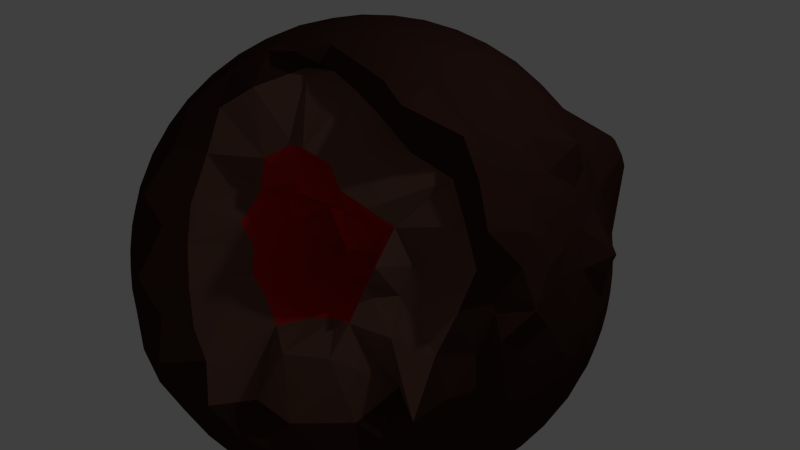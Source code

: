 # Source: scene2_planet.blend  (saved by Blender 2.76.0; exported with 4.5.12 LTS)
import bpy
from mathutils import Matrix  # noqa: F401  (used for matrix-valued properties, if any)

bpy.ops.wm.read_factory_settings(use_empty=True)
scene = bpy.context.scene
scene.name = 'Scene'

# ---- collections
col_collection_1 = bpy.data.collections.new('Collection 1'); scene.collection.children.link(col_collection_1)

# ---- materials (node trees are filled in below, after node groups)
mat_surface = bpy.data.materials.new('Surface')
mat_surface.alpha_threshold = 0.0
mat_surface.use_transparent_shadow = False
mat_surface.diffuse_color = (0.04817, 0.02029, 0.01681, 1.0)
mat_surface.roughness = 0.5
mat_surface.specular_intensity = 0.0
mat_crater = bpy.data.materials.new('Crater')
mat_crater.alpha_threshold = 0.0
mat_crater.use_transparent_shadow = False
mat_crater.diffuse_color = (0.04817, 0.02029, 0.01681, 1.0)
mat_crater.roughness = 0.5
mat_crater.specular_intensity = 0.05
mat_core = bpy.data.materials.new('Core')
mat_core.alpha_threshold = 0.0
mat_core.use_transparent_shadow = False
mat_core.diffuse_color = (0.4735, 0.01161, 0.01161, 1.0)
mat_core.roughness = 0.5
mat_core.specular_intensity = 0.0
mat_dirt_1 = bpy.data.materials.new('Dirt 1')
mat_dirt_1.alpha_threshold = 0.0
mat_dirt_1.use_transparent_shadow = False
mat_dirt_1.diffuse_color = (0.1529, 0.07227, 0.05286, 1.0)
mat_dirt_1.roughness = 0.5
mat_dirt_1.specular_intensity = 0.05
mat_dirt_2 = bpy.data.materials.new('Dirt 2')
mat_dirt_2.alpha_threshold = 0.0
mat_dirt_2.use_transparent_shadow = False
mat_dirt_2.diffuse_color = (0.7231, 0.02519, 0.0, 1.0)
mat_dirt_2.roughness = 0.5
mat_dirt_2.specular_intensity = 0.05

# ---- material node trees

# ---- world
world_world = bpy.data.worlds.new('World'); scene.world = world_world
world_world.color = (0.05088, 0.05088, 0.05088)
world_world.use_sun_shadow = False
world_world.sun_shadow_jitter_overblur = 0.0
world_world.cycles.sampling_method = 'MANUAL'
world_world.cycles.sample_map_resolution = 256

# ---- cameras
cam_camera = bpy.data.cameras.new('Camera')
cam_camera.clip_end = 100.0
cam_camera.lens = 35.0
cam_camera.sensor_width = 32.0
cam_camera.sensor_height = 18.0
cam_camera.ortho_scale = 7.314
cam_camera.dof.focus_distance = 0.0
cam_camera.dof.aperture_fstop = 128.0

# ---- lights
light_lamp = bpy.data.lights.new('Lamp', 'POINT')
light_lamp.transmission_factor = 0.0
light_lamp.cutoff_distance = 30.0
light_lamp.energy = 100.0
light_lamp.shadow_buffer_clip_start = 1.001
light_lamp.shadow_soft_size = 0.1
light_lamp.shadow_maximum_resolution = 0.006
light_lamp.use_absolute_resolution = True
light_lamp.cycles.use_multiple_importance_sampling = False

# ---- meshes
me_icosphere = bpy.data.meshes.new('Icosphere')
me_icosphere.from_pydata([(0.0, 0.0, -3.0), (2.171, -1.577, -1.342), (-0.8292, -2.552, -1.342), (-2.683, 0.0, -1.342), (-0.8292, 2.552, -1.342), (2.171, 1.577, -1.342), (0.3986, -0.9178, 0.9367), (-2.171, -1.577, 1.342), (-2.171, 1.577, 1.342), (0.8292, 2.552, 1.342), (2.683, 0.0, 1.342), (0.0, 0.0, 3.0), (-0.7738, -2.382, -1.652), (-0.6985, -2.15, -1.973), (-0.6021, -1.853, -2.281), (-0.4874, -1.5, -2.552), (-0.3612, -1.112, -2.763), (-0.2328, -0.7166, -2.904), (-0.1105, -0.3402, -2.979), (0.2894, -0.2103, -2.979), (0.6095, -0.4429, -2.904), (0.9458, -0.6871, -2.763), (1.276, -0.927, -2.552), (1.576, -1.145, -2.281), (1.829, -1.329, -1.973), (2.026, -1.472, -1.652), (1.915, -1.812, -1.431), (1.596, -2.045, -1.507), (1.215, -2.257, -1.559), (0.7886, -2.427, -1.577), (0.3437, -2.54, -1.559), (-0.08892, -2.593, -1.507), (-0.4844, -2.592, -1.431), (2.315, 1.262, -1.431), (2.438, 0.8857, -1.507), (2.522, 0.4581, -1.559), (2.552, 0.0, -1.577), (2.522, -0.4581, -1.559), (2.438, -0.8857, -1.507), (2.315, -1.262, -1.431), (0.2894, 0.2103, -2.979), (0.6095, 0.4429, -2.904), (0.9458, 0.6871, -2.763), (1.276, 0.927, -2.552), (1.576, 1.145, -2.281), (1.829, 1.329, -1.973), (2.026, 1.472, -1.652), (-2.504, 0.0, -1.652), (-2.26, 0.0, -1.973), (-1.948, 0.0, -2.281), (-1.577, 0.0, -2.552), (-1.169, 0.0, -2.763), (-0.7534, 0.0, -2.904), (-0.3577, 0.0, -2.979), (-1.132, -2.382, -1.431), (-1.452, -2.15, -1.507), (-1.951, -2.117, -1.65), (-2.065, -1.5, -1.577), (-2.31, -1.112, -1.559), (-2.493, -0.7166, -1.507), (-2.615, -0.3402, -1.431), (-0.7738, 2.382, -1.652), (-0.6985, 2.15, -1.973), (-0.6021, 1.853, -2.281), (-0.4874, 1.5, -2.552), (-0.3612, 1.112, -2.763), (-0.2328, 0.7166, -2.904), (-0.1105, 0.3402, -2.979), (-2.615, 0.3402, -1.431), (-2.635, 1.01, -1.684), (-2.421, 1.078, -1.639), (-2.507, 1.244, -1.704), (-1.771, 1.853, -1.559), (-1.452, 2.15, -1.507), (-1.132, 2.382, -1.431), (-0.4844, 2.592, -1.431), (-0.08892, 2.593, -1.507), (0.3437, 2.54, -1.559), (0.7886, 2.427, -1.577), (1.258, 2.286, -1.559), (1.638, 2.074, -1.507), (1.915, 1.812, -1.431), (2.917, -0.2034, 1.073), (3.052, -0.5695, 0.7534), (2.953, -0.9694, 0.5347), (2.912, -0.8385, -7.007e-08), (2.745, -1.145, -0.3897), (2.582, -1.329, -0.7535), (2.384, -1.472, -1.073), (2.384, 1.472, -1.073), (2.582, 1.329, -0.7535), (2.745, 1.145, -0.3897), (2.853, 0.927, 7.007e-08), (2.894, 0.6871, 0.3897), (2.87, 0.4429, 0.7534), (2.794, 0.2103, 1.073), (0.3162, -1.105, 0.7414), (0.1533, -1.929, 0.5413), (-0.001566, -2.643, 0.07579), (0.03009, -3.118, -0.1356), (-0.3403, -2.854, -0.5253), (-0.4656, -2.922, -0.7535), (-0.6633, -2.722, -1.073), (2.136, -1.812, -1.073), (2.125, -2.045, -0.8197), (1.884, -1.946, -0.5253), (1.6, -2.024, 0.1727), (1.201, -1.621, 0.2949), (0.7447, -0.9661, 0.343), (0.4577, -0.8176, 0.5431), (-2.384, -1.472, 1.073), (-2.582, -1.329, 0.7535), (-2.745, -1.145, 0.3897), (-2.853, -0.927, -7.007e-08), (-2.894, -0.6871, -0.3897), (-3.144, -0.4834, -0.8104), (-2.794, -0.2103, -1.073), (-1.063, -2.592, -1.073), (-1.308, -2.593, -0.7535), (-1.548, -2.54, -0.3897), (-1.763, -2.427, 7.007e-08), (-1.938, -2.257, 0.3897), (-2.061, -2.045, 0.7535), (-2.136, -1.812, 1.073), (-2.136, 1.812, 1.073), (-2.061, 2.045, 0.7535), (-1.938, 2.257, 0.3897), (-1.763, 2.427, -7.007e-08), (-1.548, 2.54, -0.3897), (-1.308, 2.593, -0.7535), (-1.063, 2.592, -1.073), (-2.794, 0.2103, -1.073), (-2.87, 0.4429, -0.7534), (-3.256, 0.5139, -0.1105), (-3.244, 0.5845, 0.004099), (-2.745, 1.145, 0.3897), (-2.845, 1.453, 0.7535), (-2.384, 1.472, 1.073), (1.063, 2.592, 1.073), (1.308, 2.593, 0.7535), (1.548, 2.54, 0.3897), (1.763, 2.427, -7.007e-08), (1.8, 2.301, -0.3897), (2.061, 2.045, -0.7535), (2.136, 1.812, -1.073), (-0.6633, 2.722, -1.073), (-0.4656, 2.866, -0.7535), (-0.2408, 2.965, -0.3897), (0.0, 3.0, 7.007e-08), (0.2408, 2.965, 0.3897), (0.4656, 2.866, 0.7535), (0.6633, 2.722, 1.073), (2.738, -0.3334, 1.431), (2.657, -0.87, 1.589), (2.21, -0.6903, 1.423), (1.576, -1.076, 1.321), (1.332, -1.013, 1.101), (1.045, -1.328, 1.063), (0.6436, -0.8028, 0.9001), (0.1705, -1.352, 1.002), (-0.0428, -1.888, 1.09), (-0.5546, -2.189, 1.245), (-0.7585, -2.633, 1.442), (-1.315, -2.284, 1.423), (-1.596, -2.045, 1.507), (-1.915, -1.812, 1.431), (-2.315, -1.262, 1.431), (-2.438, -0.8857, 1.507), (-2.522, -0.4581, 1.559), (-2.552, 0.0, 1.577), (-2.522, 0.4581, 1.559), (-2.438, 0.8857, 1.507), (-2.471, 1.51, 1.431), (-1.915, 1.812, 1.431), (-1.596, 2.045, 1.507), (-1.215, 2.257, 1.559), (-0.7886, 2.427, 1.577), (-0.3437, 2.54, 1.559), (0.08892, 2.593, 1.507), (0.4844, 2.592, 1.431), (1.132, 2.382, 1.431), (1.778, 2.44, 1.436), (1.925, 2.303, 1.46), (2.065, 1.5, 1.577), (2.31, 1.112, 1.559), (2.493, 0.7166, 1.507), (2.615, 0.3402, 1.431), (0.1105, -0.3402, 2.979), (0.2328, -0.7166, 2.904), (0.2617, -0.7273, 2.627), (0.5009, -1.382, 1.98), (0.5032, -1.141, 1.653), (0.4541, -1.385, 1.428), (0.4633, -1.02, 1.163), (2.504, 0.0, 1.652), (2.26, 0.0, 1.973), (1.948, 0.0, 2.281), (1.577, 0.0, 2.552), (1.169, 0.0, 2.763), (0.7534, 0.0, 2.904), (0.3577, 0.0, 2.979), (-0.2894, -0.2103, 2.979), (-0.6095, -0.4429, 2.904), (-0.9458, -0.6871, 2.763), (-1.276, -0.927, 2.552), (-1.576, -1.145, 2.281), (-1.829, -1.329, 1.973), (-2.026, -1.472, 1.652), (-0.2894, 0.2103, 2.979), (-0.6095, 0.4429, 2.904), (-0.9458, 0.6871, 2.763), (-1.276, 0.927, 2.552), (-1.576, 1.145, 2.281), (-1.829, 1.329, 1.973), (-2.026, 1.472, 1.652), (0.1105, 0.3402, 2.979), (0.2328, 0.7166, 2.904), (0.3612, 1.112, 2.763), (0.4874, 1.5, 2.552), (0.6021, 1.853, 2.281), (0.6985, 2.15, 1.973), (0.7738, 2.382, 1.652), (0.4986, 0.3622, 2.936), (0.9215, 0.3796, 2.83), (0.6457, 0.7591, 2.83), (1.354, 0.3892, 2.649), (1.085, 0.7886, 2.683), (0.7886, 1.168, 2.649), (1.763, 0.3892, 2.396), (1.52, 0.7992, 2.46), (1.23, 1.199, 2.46), (0.915, 1.557, 2.396), (2.119, 0.3796, 2.09), (1.915, 0.7886, 2.171), (1.65, 1.199, 2.2), (1.342, 1.577, 2.171), (1.016, 1.898, 2.09), (2.403, 0.3623, 1.759), (2.438, 0.7777, 1.985), (2.016, 1.168, 1.89), (1.733, 1.557, 1.89), (1.415, 1.898, 1.843), (1.087, 2.174, 1.759), (-0.1904, 0.5861, 2.936), (-0.07622, 0.9937, 2.83), (-0.5224, 0.8487, 2.83), (0.04829, 1.408, 2.649), (-0.4146, 1.276, 2.683), (-0.8667, 1.111, 2.649), (0.1747, 1.797, 2.396), (-0.2903, 1.693, 2.46), (-0.7601, 1.54, 2.46), (-1.198, 1.351, 2.396), (0.2937, 2.132, 2.09), (-0.1584, 2.065, 2.171), (-0.6303, 1.94, 2.2), (-1.085, 1.763, 2.171), (-1.491, 1.552, 2.09), (0.3981, 2.397, 1.759), (-0.02913, 2.367, 1.843), (-0.4874, 2.278, 1.89), (-0.9449, 2.13, 1.89), (-1.368, 1.932, 1.843), (-1.731, 1.706, 1.759), (-0.6163, 0.0, 2.936), (-0.9686, 0.2346, 2.83), (-0.9686, -0.2346, 2.83), (-1.324, 0.4811, 2.649), (-1.342, -3.134e-08, 2.683), (-1.324, -0.4811, 2.649), (-1.655, 0.7216, 2.396), (-1.7, 0.247, 2.46), (-1.7, -0.247, 2.46), (-1.655, -0.7216, 2.396), (-1.937, 0.9383, 2.09), (-2.012, 0.4874, 2.171), (-2.04, -3.324e-08, 2.2), (-2.012, -0.4874, 2.171), (-1.937, -0.9383, 2.09), (-2.157, 1.119, 1.759), (-2.26, 0.7037, 1.843), (-2.317, 0.2405, 1.89), (-2.317, -0.2405, 1.89), (-2.26, -0.7037, 1.843), (-2.157, -1.119, 1.759), (-0.1904, -0.5861, 2.936), (-0.5224, -0.8487, 2.83), (-0.07622, -0.9937, 2.83), (-0.8667, -1.111, 2.649), (-0.4293, -1.093, 2.793), (-0.06595, -0.8403, 2.622), (-1.198, -1.351, 2.396), (-0.7748, -1.357, 2.569), (-0.4046, -1.332, 2.434), (0.2627, -1.344, 1.946), (-1.491, -1.552, 2.09), (-1.085, -1.763, 2.171), (-0.7445, -1.578, 2.174), (0.02026, -1.561, 1.782), (0.2789, -1.344, 1.514), (-1.731, -1.706, 1.759), (-1.368, -1.932, 1.843), (-1.044, -2.043, 1.754), (-0.5869, -1.894, 1.754), (-0.1287, -1.538, 1.334), (0.0785, -1.307, 1.273), (0.4986, -0.3622, 2.936), (0.6457, -0.7591, 2.83), (0.9215, -0.3796, 2.83), (0.6891, -0.7831, 2.513), (1.126, -0.7886, 2.723), (1.354, -0.3892, 2.649), (0.8121, -1.278, 1.866), (1.13, -0.8143, 2.324), (1.643, -1.031, 2.646), (1.763, -0.3892, 2.396), (0.6849, -1.057, 1.514), (1.122, -1.405, 1.702), (1.551, -0.8143, 2.064), (2.001, -0.5306, 2.286), (2.119, -0.3426, 2.121), (0.7794, -1.081, 1.247), (1.073, -1.123, 1.308), (1.408, -1.286, 1.548), (1.917, -0.5844, 1.823), (2.282, -0.5985, 1.925), (2.403, -0.3253, 1.79), (2.711, 0.5861, 1.143), (2.977, 0.9, 0.7982), (2.565, 0.9937, 1.197), (2.757, 1.111, 0.4092), (2.585, 1.276, 0.8292), (2.347, 1.408, 1.228), (2.678, 1.351, -1.252e-07), (2.54, 1.54, 0.4202), (2.33, 1.693, 0.8404), (2.06, 2.277, 1.308), (2.536, 1.552, -0.3991), (2.427, 1.763, 0.0), (2.25, 1.94, 0.4202), (2.036, 2.4, 1.124), (1.851, 2.314, 1.209), (2.348, 1.706, -0.7618), (2.26, 1.932, -0.3991), (2.113, 2.13, 3.409e-07), (1.908, 2.278, 0.4092), (1.874, 2.54, 1.11), (1.752, 2.554, 1.269), (0.2804, 2.76, 1.143), (0.0471, 2.891, 0.7982), (-0.1524, 2.746, 1.197), (-0.2046, 2.965, 0.4092), (-0.4146, 2.853, 0.8292), (-0.6138, 2.668, 1.228), (-0.4575, 2.965, -1.002e-06), (-0.6799, 2.892, 0.4202), (-0.8899, 2.739, 0.8404), (-1.071, 2.519, 1.228), (-0.6928, 2.891, -0.3991), (-0.927, 2.853, -1.443e-06), (-1.15, 2.739, 0.4202), (-1.342, 2.552, 0.8292), (-1.491, 2.312, 1.197), (-0.8967, 2.76, -0.7618), (-1.139, 2.747, -0.3991), (-1.373, 2.668, -1.091e-06), (-1.577, 2.519, 0.4092), (-1.738, 2.312, 0.7982), (-1.849, 2.068, 1.143), (-2.538, 1.119, 1.143), (-2.735, 0.9383, 0.7982), (-2.659, 0.7037, 1.197), (-3.253, 0.5241, 0.1244), (-2.842, 0.4874, 0.8292), (-2.727, 0.2405, 1.228), (-3.131, 0.4771, 0.002347), (-3.276, 0.3845, 0.1276), (-2.88, -2.571e-07, 0.8404), (-2.727, -0.2405, 1.228), (-3.277, 0.3809, -0.1132), (-3.287, 0.3119, 0.004099), (-2.96, -0.247, 0.4202), (-2.842, -0.4874, 0.8292), (-2.659, -0.7037, 1.197), (-2.902, -1.206e-06, -0.7618), (-2.964, -0.2346, -0.3991), (-2.961, -0.4811, 4.364e-06), (-2.883, -0.7216, 0.4092), (-2.735, -0.9383, 0.7982), (-2.538, -1.119, 1.143), (-1.849, -2.068, 1.143), (-1.738, -2.312, 0.7982), (-1.491, -2.312, 1.197), (-1.577, -2.519, 0.4092), (-1.342, -2.552, 0.8292), (-1.041, -2.522, 1.092), (-1.373, -2.668, -1.847e-06), (-1.15, -2.739, 0.4202), (-0.8599, -2.742, 0.7047), (-0.5838, -2.544, 1.092), (-1.139, -2.747, -0.3991), (-0.9271, -2.853, -2.132e-06), (-0.6498, -2.895, 0.2845), (-0.3845, -3.01, 0.6936), (-0.3634, -2.395, 0.8834), (-0.8967, -2.76, -0.7618), (-0.6928, -2.947, -0.3991), (-0.4274, -3.024, -0.1356), (-0.1745, -2.914, 0.2736), (-0.1638, -2.551, 0.4843), (0.0965, -1.842, 0.8246), (0.7534, -0.6888, 0.6119), (0.9293, -0.8476, 0.3755), (1.308, -0.9991, 0.8378), (1.535, -1.697, 0.4206), (1.481, -1.4, 0.7261), (1.649, -1.423, 1.016), (2.013, -1.446, -0.2639), (1.953, -1.498, 0.3478), (1.765, -1.199, 0.6418), (1.778, -0.9917, 0.9236), (2.26, -1.932, -0.5274), (2.548, -1.763, -0.2311), (2.434, -1.337, 0.2931), (2.48, -1.073, 0.7021), (2.459, -0.7907, 1.07), (2.348, -1.706, -0.7618), (2.536, -1.552, -0.5274), (2.737, -1.485, -6.716e-06), (2.709, -1.041, 0.2821), (2.717, -0.7791, 0.6711), (2.835, -0.5424, 1.143), (0.8967, 2.76, 0.7618), (1.146, 2.718, 0.4049), (0.7213, 2.891, 0.3407), (1.373, 2.668, -3.636e-08), (0.9271, 2.853, -1.046e-13), (0.4711, 2.965, -0.01128), (1.577, 2.519, -0.4092), (1.318, 3.002, -0.4202), (0.6799, 2.892, -0.4202), (0.2046, 2.965, -0.4092), (1.78, 2.34, -0.7982), (1.384, 2.581, -0.8292), (0.8899, 2.739, -0.8404), (0.4146, 2.853, -0.8292), (-0.04012, 3.205, -0.8971), (1.891, 2.096, -1.143), (1.501, 2.272, -1.197), (1.114, 2.547, -1.228), (0.579, 2.668, -1.18), (0.1524, 2.746, -1.197), (-0.2804, 2.76, -1.143), (-2.348, 1.706, 0.7618), (-2.26, 1.932, 0.3991), (-2.536, 1.552, 0.3991), (-2.113, 2.13, -3.636e-08), (-2.427, 1.763, -3.138e-13), (-2.678, 1.351, 3.636e-08), (-1.908, 2.278, -0.4092), (-2.25, 1.94, -0.4202), (-2.54, 1.54, -0.4202), (-2.757, 1.111, -0.4092), (-1.661, 2.367, -0.7982), (-2.012, 2.065, -0.8292), (-2.33, 1.693, -0.8404), (-2.585, 1.276, -0.8292), (-2.765, 0.8487, -0.7982), (-1.395, 2.397, -1.143), (-1.738, 2.132, -1.197), (-2.065, 1.797, -1.228), (-2.592, 1.216, -1.6), (-2.656, 1.093, -1.591), (-2.711, 0.5861, -1.143), (-2.348, -1.706, 0.7618), (-2.536, -1.552, 0.3991), (-2.26, -1.932, 0.3991), (-2.678, -1.351, -3.636e-08), (-2.427, -1.763, 3.101e-13), (-2.113, -2.13, 3.636e-08), (-2.757, -1.111, -0.4092), (-2.54, -1.54, -0.4202), (-2.25, -1.94, -0.4202), (-1.908, -2.278, -0.4092), (-2.765, -0.8487, -0.7982), (-2.861, -1.416, -0.8292), (-2.33, -1.693, -0.8404), (-2.012, -2.065, -0.8292), (-1.661, -2.367, -0.7982), (-2.711, -0.5861, -1.143), (-2.565, -0.9937, -1.197), (-2.347, -1.408, -1.228), (-2.065, -1.797, -1.228), (-1.738, -2.132, -1.197), (-1.395, -2.397, -1.143), (0.4298, -1.164, 0.3755), (0.3738, -1.92, 0.3214), (0.8534, -1.691, 0.1726), (0.358, -2.737, -0.1356), (0.6482, -2.001, 0.1228), (1.145, -2.275, 0.1228), (0.1051, -2.854, -0.5449), (0.5804, -2.899, -0.5219), (0.8129, -2.438, -0.5558), (1.391, -2.436, -0.5449), (-0.0471, -2.891, -0.7982), (0.4146, -2.853, -0.8292), (0.8899, -2.739, -0.8404), (1.313, -2.642, -0.8292), (1.738, -2.312, -0.7982), (-0.2804, -2.76, -1.143), (0.1524, -2.746, -1.197), (0.6138, -2.668, -1.228), (1.071, -2.519, -1.228), (1.491, -2.312, -1.197), (1.849, -2.068, -1.143), (2.902, 3.013e-08, 0.7618), (2.964, -0.2346, 0.3991), (2.964, 0.2346, 0.3991), (2.961, -0.4811, -3.636e-08), (3.0, 6.267e-08, 3.736e-15), (2.961, 0.4811, 3.636e-08), (2.883, -0.7216, -0.4092), (2.96, -0.247, -0.4202), (2.96, 0.247, -0.4202), (2.883, 0.7216, -0.4092), (2.735, -0.9383, -0.7982), (2.842, -0.4874, -0.8292), (2.88, 6.648e-08, -0.8404), (2.842, 0.4874, -0.8292), (2.735, 0.9383, -0.7982), (2.538, -1.119, -1.143), (2.659, -0.7037, -1.197), (2.727, -0.2405, -1.228), (2.727, 0.2405, -1.228), (2.659, 0.7037, -1.197), (2.538, 1.119, -1.143), (1.731, 1.706, -1.759), (1.491, 1.552, -2.09), (1.368, 1.932, -1.843), (1.198, 1.351, -2.396), (1.085, 1.763, -2.171), (0.9449, 2.13, -1.89), (0.8667, 1.111, -2.649), (0.7601, 1.54, -2.46), (0.6303, 1.94, -2.2), (0.4874, 2.278, -1.89), (0.5224, 0.8487, -2.83), (0.4146, 1.276, -2.683), (0.2903, 1.693, -2.46), (0.1584, 2.065, -2.171), (0.02912, 2.367, -1.843), (0.1904, 0.5861, -2.936), (0.07622, 0.9937, -2.83), (-0.0483, 1.408, -2.649), (-0.1748, 1.797, -2.396), (-0.2937, 2.132, -2.09), (-0.3981, 2.397, -1.759), (-1.087, 2.174, -1.759), (-1.016, 1.898, -2.09), (-1.415, 1.898, -1.843), (-0.915, 1.557, -2.396), (-1.342, 1.577, -2.171), (-1.733, 1.557, -1.89), (-0.7886, 1.168, -2.649), (-1.23, 1.199, -2.46), (-1.65, 1.199, -2.2), (-2.493, 1.145, -1.798), (-0.6457, 0.7591, -2.83), (-1.085, 0.7886, -2.683), (-1.52, 0.7992, -2.46), (-1.915, 0.7886, -2.171), (-2.56, 1.023, -1.784), (-0.4986, 0.3622, -2.936), (-0.9215, 0.3796, -2.83), (-1.354, 0.3892, -2.649), (-1.763, 0.3892, -2.396), (-2.119, 0.3796, -2.09), (-2.403, 0.3622, -1.759), (-2.403, -0.3622, -1.759), (-2.273, -0.453, -2.203), (-2.242, -0.7591, -1.843), (-1.763, -0.3892, -2.396), (-1.915, -0.7886, -2.171), (-2.016, -1.168, -1.89), (-1.354, -0.3892, -2.649), (-1.619, -0.8888, -2.742), (-1.65, -1.199, -2.2), (-1.733, -1.557, -1.89), (-0.9215, -0.3796, -2.83), (-1.085, -0.7886, -2.683), (-1.23, -1.199, -2.46), (-1.562, -1.577, -2.49), (-1.415, -1.898, -1.843), (-0.4986, -0.3623, -2.936), (-0.6457, -0.7591, -2.83), (-0.7886, -1.168, -2.649), (-0.915, -1.557, -2.396), (-1.016, -1.898, -2.09), (-1.087, -2.174, -1.759), (2.157, 1.119, -1.759), (2.26, 0.7037, -1.843), (1.937, 0.9383, -2.09), (2.317, 0.2405, -1.89), (2.012, 0.4874, -2.171), (1.655, 0.7216, -2.396), (2.317, -0.2405, -1.89), (2.04, -1.366e-06, -2.2), (1.7, 0.247, -2.46), (1.324, 0.4811, -2.649), (2.26, -0.7037, -1.843), (2.012, -0.4874, -2.171), (1.7, -0.247, -2.46), (1.342, -2.197e-06, -2.683), (0.9686, 0.2346, -2.83), (2.157, -1.119, -1.759), (1.937, -0.9383, -2.09), (1.655, -0.7216, -2.396), (1.324, -0.4811, -2.649), (0.9686, -0.2346, -2.83), (0.6163, -1.666e-06, -2.936), (-0.3981, -2.397, -1.759), (-0.2937, -2.132, -2.09), (0.02913, -2.367, -1.843), (-0.1747, -1.797, -2.396), (0.1584, -2.065, -2.171), (0.4874, -2.278, -1.89), (-0.04829, -1.408, -2.649), (0.2903, -1.693, -2.46), (0.6303, -1.94, -2.2), (0.9449, -2.13, -1.89), (0.07623, -0.9937, -2.83), (0.4146, -1.276, -2.683), (0.7601, -1.54, -2.46), (1.085, -1.763, -2.171), (1.368, -1.932, -1.843), (0.1905, -0.5861, -2.936), (0.5224, -0.8487, -2.83), (0.8668, -1.111, -2.649), (1.198, -1.351, -2.396), (1.491, -1.552, -2.09), (1.731, -1.706, -1.759), (-3.287, 0.3119, 0.004099)], [(380, 642)], [(0, 19, 18), (1, 25, 39), (0, 18, 53), (0, 53, 67), (0, 67, 40), (1, 39, 88), (2, 32, 102), (3, 60, 116), (4, 74, 130), (5, 81, 144), (1, 88, 103), (2, 102, 117), (3, 116, 131), (4, 130, 145), (5, 144, 89), (6, 158, 193), (7, 165, 207), (8, 172, 214), (9, 179, 221), (10, 186, 194), (200, 215, 11), (199, 222, 200), (198, 223, 199), (197, 225, 198), (196, 228, 197), (195, 232, 196), (194, 237, 195), (200, 222, 215), (222, 216, 215), (199, 223, 222), (223, 224, 222), (222, 224, 216), (224, 217, 216), (198, 225, 223), (225, 226, 223), (223, 226, 224), (226, 227, 224), (224, 227, 217), (227, 218, 217), (197, 228, 225), (228, 229, 225), (225, 229, 226), (229, 230, 226), (226, 230, 227), (230, 231, 227), (227, 231, 218), (231, 219, 218), (196, 232, 228), (232, 233, 228), (228, 233, 229), (233, 234, 229), (229, 234, 230), (234, 235, 230), (230, 235, 231), (235, 236, 231), (231, 236, 219), (236, 220, 219), (195, 237, 232), (237, 238, 232), (232, 238, 233), (238, 239, 233), (233, 239, 234), (239, 240, 234), (234, 240, 235), (240, 241, 235), (235, 241, 236), (241, 242, 236), (236, 242, 220), (242, 221, 220), (194, 186, 237), (186, 185, 237), (237, 185, 238), (185, 184, 238), (238, 184, 239), (184, 183, 239), (239, 183, 240), (183, 182, 240), (240, 182, 241), (182, 181, 241), (241, 181, 242), (181, 180, 242), (242, 180, 221), (180, 9, 221), (215, 208, 11), (216, 243, 215), (217, 244, 216), (218, 246, 217), (219, 249, 218), (220, 253, 219), (221, 258, 220), (215, 243, 208), (243, 209, 208), (216, 244, 243), (244, 245, 243), (243, 245, 209), (245, 210, 209), (217, 246, 244), (246, 247, 244), (244, 247, 245), (247, 248, 245), (245, 248, 210), (248, 211, 210), (218, 249, 246), (249, 250, 246), (246, 250, 247), (250, 251, 247), (247, 251, 248), (251, 252, 248), (248, 252, 211), (252, 212, 211), (219, 253, 249), (253, 254, 249), (249, 254, 250), (254, 255, 250), (250, 255, 251), (255, 256, 251), (251, 256, 252), (256, 257, 252), (252, 257, 212), (257, 213, 212), (220, 258, 253), (258, 259, 253), (253, 259, 254), (259, 260, 254), (254, 260, 255), (260, 261, 255), (255, 261, 256), (261, 262, 256), (256, 262, 257), (262, 263, 257), (257, 263, 213), (263, 214, 213), (221, 179, 258), (179, 178, 258), (258, 178, 259), (178, 177, 259), (259, 177, 260), (177, 176, 260), (260, 176, 261), (176, 175, 261), (261, 175, 262), (175, 174, 262), (262, 174, 263), (174, 173, 263), (263, 173, 214), (173, 8, 214), (208, 201, 11), (209, 264, 208), (210, 265, 209), (211, 267, 210), (212, 270, 211), (213, 274, 212), (214, 279, 213), (208, 264, 201), (264, 202, 201), (209, 265, 264), (265, 266, 264), (264, 266, 202), (266, 203, 202), (210, 267, 265), (267, 268, 265), (265, 268, 266), (268, 269, 266), (266, 269, 203), (269, 204, 203), (211, 270, 267), (270, 271, 267), (267, 271, 268), (271, 272, 268), (268, 272, 269), (272, 273, 269), (269, 273, 204), (273, 205, 204), (212, 274, 270), (274, 275, 270), (270, 275, 271), (275, 276, 271), (271, 276, 272), (276, 277, 272), (272, 277, 273), (277, 278, 273), (273, 278, 205), (278, 206, 205), (213, 279, 274), (279, 280, 274), (274, 280, 275), (280, 281, 275), (275, 281, 276), (281, 282, 276), (276, 282, 277), (282, 283, 277), (277, 283, 278), (283, 284, 278), (278, 284, 206), (284, 207, 206), (214, 172, 279), (172, 171, 279), (279, 171, 280), (171, 170, 280), (280, 170, 281), (170, 169, 281), (281, 169, 282), (169, 168, 282), (282, 168, 283), (168, 167, 283), (283, 167, 284), (167, 166, 284), (284, 166, 207), (166, 7, 207), (201, 187, 11), (202, 285, 201), (203, 286, 202), (204, 288, 203), (205, 291, 204), (206, 295, 205), (207, 300, 206), (201, 285, 187), (285, 188, 187), (202, 286, 285), (286, 287, 285), (285, 287, 188), (287, 189, 188), (203, 288, 286), (288, 289, 286), (286, 289, 287), (289, 290, 287), (287, 290, 189), (290, 190, 189), (204, 291, 288), (291, 292, 288), (288, 292, 289), (292, 293, 289), (289, 293, 290), (293, 294, 290), (290, 294, 190), (294, 191, 190), (205, 295, 291), (295, 296, 291), (291, 296, 292), (296, 297, 292), (292, 297, 293), (297, 298, 293), (293, 298, 294), (298, 299, 294), (294, 299, 191), (299, 192, 191), (206, 300, 295), (300, 301, 295), (295, 301, 296), (301, 302, 296), (296, 302, 297), (302, 303, 297), (297, 303, 298), (303, 304, 298), (298, 304, 299), (304, 305, 299), (299, 305, 192), (305, 193, 192), (207, 165, 300), (165, 164, 300), (300, 164, 301), (164, 163, 301), (301, 163, 302), (163, 162, 302), (302, 162, 303), (162, 161, 303), (303, 161, 304), (161, 160, 304), (304, 160, 305), (160, 159, 305), (305, 159, 193), (159, 6, 193), (187, 200, 11), (188, 306, 187), (189, 307, 188), (190, 309, 189), (191, 312, 190), (192, 316, 191), (193, 321, 192), (187, 306, 200), (306, 199, 200), (188, 307, 306), (307, 308, 306), (306, 308, 199), (308, 198, 199), (189, 309, 307), (309, 310, 307), (307, 310, 308), (310, 311, 308), (308, 311, 198), (311, 197, 198), (190, 312, 309), (312, 313, 309), (309, 313, 310), (313, 314, 310), (310, 314, 311), (314, 315, 311), (311, 315, 197), (315, 196, 197), (191, 316, 312), (316, 317, 312), (312, 317, 313), (317, 318, 313), (313, 318, 314), (318, 319, 314), (314, 319, 315), (319, 320, 315), (315, 320, 196), (320, 195, 196), (192, 321, 316), (321, 322, 316), (316, 322, 317), (322, 323, 317), (317, 323, 318), (323, 324, 318), (318, 324, 319), (324, 325, 319), (319, 325, 320), (325, 326, 320), (320, 326, 195), (326, 194, 195), (193, 158, 321), (158, 157, 321), (321, 157, 322), (157, 156, 322), (322, 156, 323), (156, 155, 323), (323, 155, 324), (155, 154, 324), (324, 154, 325), (154, 153, 325), (325, 153, 326), (153, 152, 326), (326, 152, 194), (152, 10, 194), (95, 186, 10), (94, 327, 95), (93, 328, 94), (92, 330, 93), (91, 333, 92), (90, 337, 91), (89, 342, 90), (95, 327, 186), (327, 185, 186), (94, 328, 327), (328, 329, 327), (327, 329, 185), (329, 184, 185), (93, 330, 328), (330, 331, 328), (328, 331, 329), (331, 332, 329), (329, 332, 184), (332, 183, 184), (92, 333, 330), (333, 334, 330), (330, 334, 331), (334, 335, 331), (331, 335, 332), (335, 336, 332), (332, 336, 183), (336, 182, 183), (91, 337, 333), (337, 338, 333), (333, 338, 334), (338, 339, 334), (334, 339, 335), (339, 340, 335), (335, 340, 336), (340, 341, 336), (336, 341, 182), (341, 181, 182), (90, 342, 337), (342, 343, 337), (337, 343, 338), (343, 344, 338), (338, 344, 339), (344, 345, 339), (339, 345, 340), (345, 346, 340), (340, 346, 341), (346, 347, 341), (341, 347, 181), (347, 180, 181), (89, 144, 342), (144, 143, 342), (342, 143, 343), (143, 142, 343), (343, 142, 344), (142, 141, 344), (344, 141, 345), (141, 140, 345), (345, 140, 346), (140, 139, 346), (346, 139, 347), (139, 138, 347), (347, 138, 180), (138, 9, 180), (151, 179, 9), (150, 348, 151), (149, 349, 150), (148, 351, 149), (147, 354, 148), (146, 358, 147), (145, 363, 146), (151, 348, 179), (348, 178, 179), (150, 349, 348), (349, 350, 348), (348, 350, 178), (350, 177, 178), (149, 351, 349), (351, 352, 349), (349, 352, 350), (352, 353, 350), (350, 353, 177), (353, 176, 177), (148, 354, 351), (354, 355, 351), (351, 355, 352), (355, 356, 352), (352, 356, 353), (356, 357, 353), (353, 357, 176), (357, 175, 176), (147, 358, 354), (358, 359, 354), (354, 359, 355), (359, 360, 355), (355, 360, 356), (360, 361, 356), (356, 361, 357), (361, 362, 357), (357, 362, 175), (362, 174, 175), (146, 363, 358), (363, 364, 358), (358, 364, 359), (364, 365, 359), (359, 365, 360), (365, 366, 360), (360, 366, 361), (366, 367, 361), (361, 367, 362), (367, 368, 362), (362, 368, 174), (368, 173, 174), (145, 130, 363), (130, 129, 363), (363, 129, 364), (129, 128, 364), (364, 128, 365), (128, 127, 365), (365, 127, 366), (127, 126, 366), (366, 126, 367), (126, 125, 367), (367, 125, 368), (125, 124, 368), (368, 124, 173), (124, 8, 173), (137, 172, 8), (136, 369, 137), (135, 370, 136), (134, 372, 135), (133, 375, 134), (132, 379, 133), (131, 384, 132), (137, 369, 172), (369, 171, 172), (136, 370, 369), (370, 371, 369), (369, 371, 171), (371, 170, 171), (135, 372, 370), (372, 373, 370), (370, 373, 371), (373, 374, 371), (371, 374, 170), (374, 169, 170), (134, 375, 372), (375, 376, 372), (372, 376, 373), (376, 377, 373), (373, 377, 374), (377, 378, 374), (374, 378, 169), (378, 168, 169), (133, 379, 375), (379, 380, 375), (375, 380, 376), (380, 381, 376), (376, 381, 377), (381, 382, 377), (377, 382, 378), (382, 383, 378), (378, 383, 168), (383, 167, 168), (132, 384, 379), (384, 385, 379), (379, 385, 380), (385, 386, 380), (380, 386, 381), (386, 387, 381), (381, 387, 382), (387, 388, 382), (382, 388, 383), (388, 389, 383), (383, 389, 167), (389, 166, 167), (131, 116, 384), (116, 115, 384), (384, 115, 385), (115, 114, 385), (385, 114, 386), (114, 113, 386), (386, 113, 387), (113, 112, 387), (387, 112, 388), (112, 111, 388), (388, 111, 389), (111, 110, 389), (389, 110, 166), (110, 7, 166), (123, 165, 7), (122, 390, 123), (121, 391, 122), (120, 393, 121), (119, 396, 120), (118, 400, 119), (117, 405, 118), (123, 390, 165), (390, 164, 165), (122, 391, 390), (391, 392, 390), (390, 392, 164), (392, 163, 164), (121, 393, 391), (393, 394, 391), (391, 394, 392), (394, 395, 392), (392, 395, 163), (395, 162, 163), (120, 396, 393), (396, 397, 393), (393, 397, 394), (397, 398, 394), (394, 398, 395), (398, 399, 395), (395, 399, 162), (399, 161, 162), (119, 400, 396), (400, 401, 396), (396, 401, 397), (401, 402, 397), (397, 402, 398), (402, 403, 398), (398, 403, 399), (403, 404, 399), (399, 404, 161), (404, 160, 161), (118, 405, 400), (405, 406, 400), (400, 406, 401), (406, 407, 401), (401, 407, 402), (407, 408, 402), (402, 408, 403), (408, 409, 403), (403, 409, 404), (409, 410, 404), (404, 410, 160), (410, 159, 160), (117, 102, 405), (102, 101, 405), (405, 101, 406), (101, 100, 406), (406, 100, 407), (100, 99, 407), (407, 99, 408), (99, 98, 408), (408, 98, 409), (98, 97, 409), (409, 97, 410), (97, 96, 410), (410, 96, 159), (96, 6, 159), (109, 158, 6), (108, 411, 109), (107, 412, 108), (106, 414, 107), (105, 417, 106), (104, 421, 105), (103, 426, 104), (109, 411, 158), (411, 157, 158), (108, 412, 411), (412, 413, 411), (411, 413, 157), (413, 156, 157), (107, 414, 412), (414, 415, 412), (412, 415, 413), (415, 416, 413), (413, 416, 156), (416, 155, 156), (106, 417, 414), (417, 418, 414), (414, 418, 415), (418, 419, 415), (415, 419, 416), (419, 420, 416), (416, 420, 155), (420, 154, 155), (105, 421, 417), (421, 422, 417), (417, 422, 418), (422, 423, 418), (418, 423, 419), (423, 424, 419), (419, 424, 420), (424, 425, 420), (420, 425, 154), (425, 153, 154), (104, 426, 421), (426, 427, 421), (421, 427, 422), (427, 428, 422), (422, 428, 423), (428, 429, 423), (423, 429, 424), (429, 430, 424), (424, 430, 425), (430, 431, 425), (425, 431, 153), (431, 152, 153), (103, 88, 426), (88, 87, 426), (426, 87, 427), (87, 86, 427), (427, 86, 428), (86, 85, 428), (428, 85, 429), (85, 84, 429), (429, 84, 430), (84, 83, 430), (430, 83, 431), (83, 82, 431), (431, 82, 152), (82, 10, 152), (138, 151, 9), (139, 432, 138), (140, 433, 139), (141, 435, 140), (142, 438, 141), (143, 442, 142), (144, 447, 143), (138, 432, 151), (432, 150, 151), (139, 433, 432), (433, 434, 432), (432, 434, 150), (434, 149, 150), (140, 435, 433), (435, 436, 433), (433, 436, 434), (436, 437, 434), (434, 437, 149), (437, 148, 149), (141, 438, 435), (438, 439, 435), (435, 439, 436), (439, 440, 436), (436, 440, 437), (440, 441, 437), (437, 441, 148), (441, 147, 148), (142, 442, 438), (442, 443, 438), (438, 443, 439), (443, 444, 439), (439, 444, 440), (444, 445, 440), (440, 445, 441), (445, 446, 441), (441, 446, 147), (446, 146, 147), (143, 447, 442), (447, 448, 442), (442, 448, 443), (448, 449, 443), (443, 449, 444), (449, 450, 444), (444, 450, 445), (450, 451, 445), (445, 451, 446), (451, 452, 446), (446, 452, 146), (452, 145, 146), (144, 81, 447), (81, 80, 447), (447, 80, 448), (80, 79, 448), (448, 79, 449), (79, 78, 449), (449, 78, 450), (78, 77, 450), (450, 77, 451), (77, 76, 451), (451, 76, 452), (76, 75, 452), (452, 75, 145), (75, 4, 145), (124, 137, 8), (125, 453, 124), (126, 454, 125), (127, 456, 126), (128, 459, 127), (129, 463, 128), (130, 468, 129), (124, 453, 137), (453, 136, 137), (125, 454, 453), (454, 455, 453), (453, 455, 136), (455, 135, 136), (126, 456, 454), (456, 457, 454), (454, 457, 455), (457, 458, 455), (455, 458, 135), (458, 134, 135), (127, 459, 456), (459, 460, 456), (456, 460, 457), (460, 461, 457), (457, 461, 458), (461, 462, 458), (458, 462, 134), (462, 133, 134), (128, 463, 459), (463, 464, 459), (459, 464, 460), (464, 465, 460), (460, 465, 461), (465, 466, 461), (461, 466, 462), (466, 467, 462), (462, 467, 133), (467, 132, 133), (129, 468, 463), (468, 469, 463), (463, 469, 464), (469, 470, 464), (464, 470, 465), (470, 471, 465), (465, 471, 466), (471, 472, 466), (466, 472, 467), (472, 473, 467), (467, 473, 132), (473, 131, 132), (130, 74, 468), (74, 73, 468), (468, 73, 469), (73, 72, 469), (469, 72, 470), (72, 71, 470), (470, 71, 471), (71, 70, 471), (471, 70, 472), (70, 69, 472), (472, 69, 473), (69, 68, 473), (473, 68, 131), (68, 3, 131), (110, 123, 7), (111, 474, 110), (112, 475, 111), (113, 477, 112), (114, 480, 113), (115, 484, 114), (116, 489, 115), (110, 474, 123), (474, 122, 123), (111, 475, 474), (475, 476, 474), (474, 476, 122), (476, 121, 122), (112, 477, 475), (477, 478, 475), (475, 478, 476), (478, 479, 476), (476, 479, 121), (479, 120, 121), (113, 480, 477), (480, 481, 477), (477, 481, 478), (481, 482, 478), (478, 482, 479), (482, 483, 479), (479, 483, 120), (483, 119, 120), (114, 484, 480), (484, 485, 480), (480, 485, 481), (485, 486, 481), (481, 486, 482), (486, 487, 482), (482, 487, 483), (487, 488, 483), (483, 488, 119), (488, 118, 119), (115, 489, 484), (489, 490, 484), (484, 490, 485), (490, 491, 485), (485, 491, 486), (491, 492, 486), (486, 492, 487), (492, 493, 487), (487, 493, 488), (493, 494, 488), (488, 494, 118), (494, 117, 118), (116, 60, 489), (60, 59, 489), (489, 59, 490), (59, 58, 490), (490, 58, 491), (58, 57, 491), (491, 57, 492), (57, 56, 492), (492, 56, 493), (56, 55, 493), (493, 55, 494), (55, 54, 494), (494, 54, 117), (54, 2, 117), (96, 109, 6), (97, 495, 96), (98, 496, 97), (99, 498, 98), (100, 501, 99), (101, 505, 100), (102, 510, 101), (96, 495, 109), (495, 108, 109), (97, 496, 495), (496, 497, 495), (495, 497, 108), (497, 107, 108), (98, 498, 496), (498, 499, 496), (496, 499, 497), (499, 500, 497), (497, 500, 107), (500, 106, 107), (99, 501, 498), (501, 502, 498), (498, 502, 499), (502, 503, 499), (499, 503, 500), (503, 504, 500), (500, 504, 106), (504, 105, 106), (100, 505, 501), (505, 506, 501), (501, 506, 502), (506, 507, 502), (502, 507, 503), (507, 508, 503), (503, 508, 504), (508, 509, 504), (504, 509, 105), (509, 104, 105), (101, 510, 505), (510, 511, 505), (505, 511, 506), (511, 512, 506), (506, 512, 507), (512, 513, 507), (507, 513, 508), (513, 514, 508), (508, 514, 509), (514, 515, 509), (509, 515, 104), (515, 103, 104), (102, 32, 510), (32, 31, 510), (510, 31, 511), (31, 30, 511), (511, 30, 512), (30, 29, 512), (512, 29, 513), (29, 28, 513), (513, 28, 514), (28, 27, 514), (514, 27, 515), (27, 26, 515), (515, 26, 103), (26, 1, 103), (82, 95, 10), (83, 516, 82), (84, 517, 83), (85, 519, 84), (86, 522, 85), (87, 526, 86), (88, 531, 87), (82, 516, 95), (516, 94, 95), (83, 517, 516), (517, 518, 516), (516, 518, 94), (518, 93, 94), (84, 519, 517), (519, 520, 517), (517, 520, 518), (520, 521, 518), (518, 521, 93), (521, 92, 93), (85, 522, 519), (522, 523, 519), (519, 523, 520), (523, 524, 520), (520, 524, 521), (524, 525, 521), (521, 525, 92), (525, 91, 92), (86, 526, 522), (526, 527, 522), (522, 527, 523), (527, 528, 523), (523, 528, 524), (528, 529, 524), (524, 529, 525), (529, 530, 525), (525, 530, 91), (530, 90, 91), (87, 531, 526), (531, 532, 526), (526, 532, 527), (532, 533, 527), (527, 533, 528), (533, 534, 528), (528, 534, 529), (534, 535, 529), (529, 535, 530), (535, 536, 530), (530, 536, 90), (536, 89, 90), (88, 39, 531), (39, 38, 531), (531, 38, 532), (38, 37, 532), (532, 37, 533), (37, 36, 533), (533, 36, 534), (36, 35, 534), (534, 35, 535), (35, 34, 535), (535, 34, 536), (34, 33, 536), (536, 33, 89), (33, 5, 89), (46, 81, 5), (45, 537, 46), (44, 538, 45), (43, 540, 44), (42, 543, 43), (41, 547, 42), (40, 552, 41), (46, 537, 81), (537, 80, 81), (45, 538, 537), (538, 539, 537), (537, 539, 80), (539, 79, 80), (44, 540, 538), (540, 541, 538), (538, 541, 539), (541, 542, 539), (539, 542, 79), (542, 78, 79), (43, 543, 540), (543, 544, 540), (540, 544, 541), (544, 545, 541), (541, 545, 542), (545, 546, 542), (542, 546, 78), (546, 77, 78), (42, 547, 543), (547, 548, 543), (543, 548, 544), (548, 549, 544), (544, 549, 545), (549, 550, 545), (545, 550, 546), (550, 551, 546), (546, 551, 77), (551, 76, 77), (41, 552, 547), (552, 553, 547), (547, 553, 548), (553, 554, 548), (548, 554, 549), (554, 555, 549), (549, 555, 550), (555, 556, 550), (550, 556, 551), (556, 557, 551), (551, 557, 76), (557, 75, 76), (40, 67, 552), (67, 66, 552), (552, 66, 553), (66, 65, 553), (553, 65, 554), (65, 64, 554), (554, 64, 555), (64, 63, 555), (555, 63, 556), (63, 62, 556), (556, 62, 557), (62, 61, 557), (557, 61, 75), (61, 4, 75), (61, 74, 4), (62, 558, 61), (63, 559, 62), (64, 561, 63), (65, 564, 64), (66, 568, 65), (67, 573, 66), (61, 558, 74), (558, 73, 74), (62, 559, 558), (559, 560, 558), (558, 560, 73), (560, 72, 73), (63, 561, 559), (561, 562, 559), (559, 562, 560), (562, 563, 560), (560, 563, 72), (563, 71, 72), (64, 564, 561), (564, 565, 561), (561, 565, 562), (565, 566, 562), (562, 566, 563), (566, 567, 563), (563, 567, 71), (567, 70, 71), (65, 568, 564), (568, 569, 564), (564, 569, 565), (569, 570, 565), (565, 570, 566), (570, 571, 566), (566, 571, 567), (571, 572, 567), (567, 572, 70), (572, 69, 70), (66, 573, 568), (573, 574, 568), (568, 574, 569), (574, 575, 569), (569, 575, 570), (575, 576, 570), (570, 576, 571), (576, 577, 571), (571, 577, 572), (577, 578, 572), (572, 578, 69), (578, 68, 69), (67, 53, 573), (53, 52, 573), (573, 52, 574), (52, 51, 574), (574, 51, 575), (51, 50, 575), (575, 50, 576), (50, 49, 576), (576, 49, 577), (49, 48, 577), (577, 48, 578), (48, 47, 578), (578, 47, 68), (47, 3, 68), (47, 60, 3), (48, 579, 47), (49, 580, 48), (50, 582, 49), (51, 585, 50), (52, 589, 51), (53, 594, 52), (47, 579, 60), (579, 59, 60), (48, 580, 579), (580, 581, 579), (579, 581, 59), (581, 58, 59), (49, 582, 580), (582, 583, 580), (580, 583, 581), (583, 584, 581), (581, 584, 58), (584, 57, 58), (50, 585, 582), (585, 586, 582), (582, 586, 583), (586, 587, 583), (583, 587, 584), (587, 588, 584), (584, 588, 57), (588, 56, 57), (51, 589, 585), (589, 590, 585), (585, 590, 586), (590, 591, 586), (586, 591, 587), (591, 592, 587), (587, 592, 588), (592, 593, 588), (588, 593, 56), (593, 55, 56), (52, 594, 589), (594, 595, 589), (589, 595, 590), (595, 596, 590), (590, 596, 591), (596, 597, 591), (591, 597, 592), (597, 598, 592), (592, 598, 593), (598, 599, 593), (593, 599, 55), (599, 54, 55), (53, 18, 594), (18, 17, 594), (594, 17, 595), (17, 16, 595), (595, 16, 596), (16, 15, 596), (596, 15, 597), (15, 14, 597), (597, 14, 598), (14, 13, 598), (598, 13, 599), (13, 12, 599), (599, 12, 54), (12, 2, 54), (33, 46, 5), (34, 600, 33), (35, 601, 34), (36, 603, 35), (37, 606, 36), (38, 610, 37), (39, 615, 38), (33, 600, 46), (600, 45, 46), (34, 601, 600), (601, 602, 600), (600, 602, 45), (602, 44, 45), (35, 603, 601), (603, 604, 601), (601, 604, 602), (604, 605, 602), (602, 605, 44), (605, 43, 44), (36, 606, 603), (606, 607, 603), (603, 607, 604), (607, 608, 604), (604, 608, 605), (608, 609, 605), (605, 609, 43), (609, 42, 43), (37, 610, 606), (610, 611, 606), (606, 611, 607), (611, 612, 607), (607, 612, 608), (612, 613, 608), (608, 613, 609), (613, 614, 609), (609, 614, 42), (614, 41, 42), (38, 615, 610), (615, 616, 610), (610, 616, 611), (616, 617, 611), (611, 617, 612), (617, 618, 612), (612, 618, 613), (618, 619, 613), (613, 619, 614), (619, 620, 614), (614, 620, 41), (620, 40, 41), (39, 25, 615), (25, 24, 615), (615, 24, 616), (24, 23, 616), (616, 23, 617), (23, 22, 617), (617, 22, 618), (22, 21, 618), (618, 21, 619), (21, 20, 619), (619, 20, 620), (20, 19, 620), (620, 19, 40), (19, 0, 40), (12, 32, 2), (13, 621, 12), (14, 622, 13), (15, 624, 14), (16, 627, 15), (17, 631, 16), (18, 636, 17), (12, 621, 32), (621, 31, 32), (13, 622, 621), (622, 623, 621), (621, 623, 31), (623, 30, 31), (14, 624, 622), (624, 625, 622), (622, 625, 623), (625, 626, 623), (623, 626, 30), (626, 29, 30), (15, 627, 624), (627, 628, 624), (624, 628, 625), (628, 629, 625), (625, 629, 626), (629, 630, 626), (626, 630, 29), (630, 28, 29), (16, 631, 627), (631, 632, 627), (627, 632, 628), (632, 633, 628), (628, 633, 629), (633, 634, 629), (629, 634, 630), (634, 635, 630), (630, 635, 28), (635, 27, 28), (17, 636, 631), (636, 637, 631), (631, 637, 632), (637, 638, 632), (632, 638, 633), (638, 639, 633), (633, 639, 634), (639, 640, 634), (634, 640, 635), (640, 641, 635), (635, 641, 27), (641, 26, 27), (18, 19, 636), (19, 20, 636), (636, 20, 637), (20, 21, 637), (637, 21, 638), (21, 22, 638), (638, 22, 639), (22, 23, 639), (639, 23, 640), (23, 24, 640), (640, 24, 641), (24, 25, 641), (641, 25, 26), (25, 1, 26)])
me_icosphere.polygons.foreach_set('material_index', [0, 0, 0, 0, 0, 0, 0, 0, 0, 0, 0, 0, 2, 0, 0, 4, 0, 0, 0, 0, 0, 0, 0, 0, 0, 0, 0, 0, 0, 0, 0, 0, 0, 0, 0, 0, 0, 0, 0, 0, 0, 0, 0, 0, 0, 0, 0, 0, 0, 0, 0, 0, 0, 0, 0, 0, 0, 0, 0, 0, 0, 0, 0, 0, 0, 0, 0, 0, 0, 0, 0, 0, 0, 0, 0, 0, 0, 0, 0, 0, 0, 0, 0, 0, 0, 0, 0, 0, 0, 0, 0, 0, 0, 0, 0, 0, 0, 0, 0, 0, 0, 0, 0, 0, 0, 0, 0, 0, 0, 0, 0, 0, 0, 0, 0, 0, 0, 0, 0, 0, 0, 0, 0, 0, 0, 0, 0, 0, 0, 0, 0, 0, 0, 0, 0, 0, 0, 0, 0, 0, 0, 0, 0, 0, 0, 0, 0, 0, 0, 0, 0, 0, 0, 0, 0, 0, 0, 0, 0, 0, 0, 0, 0, 0, 0, 0, 0, 0, 0, 0, 0, 0, 0, 0, 0, 0, 0, 0, 0, 0, 0, 0, 0, 0, 0, 0, 0, 0, 0, 0, 0, 0, 0, 0, 0, 0, 0, 0, 0, 0, 0, 0, 0, 0, 0, 0, 0, 0, 0, 0, 0, 0, 0, 0, 0, 0, 0, 0, 0, 0, 0, 1, 0, 0, 0, 1, 1, 3, 0, 0, 0, 0, 1, 3, 3, 2, 0, 0, 0, 0, 0, 3, 3, 2, 2, 2, 0, 0, 0, 0, 0, 1, 3, 3, 2, 2, 2, 2, 0, 0, 0, 0, 0, 0, 1, 1, 3, 3, 2, 2, 2, 2, 0, 0, 1, 3, 2, 2, 2, 0, 0, 0, 0, 0, 0, 1, 1, 0, 0, 0, 0, 3, 3, 1, 1, 0, 1, 0, 0, 2, 2, 3, 3, 1, 1, 1, 1, 0, 0, 2, 2, 2, 2, 3, 3, 1, 1, 1, 1, 0, 0, 4, 4, 2, 2, 2, 2, 3, 3, 1, 1, 1, 1, 0, 0, 0, 0, 0, 0, 0, 0, 0, 0, 0, 0, 0, 0, 0, 0, 0, 0, 0, 0, 0, 0, 0, 0, 0, 0, 0, 0, 0, 0, 0, 0, 0, 0, 0, 0, 2, 2, 2, 0, 0, 0, 0, 0, 0, 0, 0, 2, 2, 2, 0, 0, 0, 0, 0, 0, 0, 0, 0, 0, 2, 2, 0, 0, 0, 0, 0, 0, 0, 0, 0, 0, 0, 0, 0, 0, 0, 0, 0, 0, 0, 0, 0, 0, 0, 0, 0, 0, 0, 0, 0, 0, 0, 0, 0, 0, 0, 0, 0, 0, 0, 0, 0, 0, 0, 0, 0, 0, 0, 0, 0, 0, 0, 0, 0, 0, 0, 0, 0, 0, 0, 0, 0, 0, 0, 0, 0, 0, 0, 0, 0, 0, 2, 2, 2, 0, 0, 0, 0, 0, 0, 0, 0, 0, 0, 0, 0, 2, 2, 0, 0, 0, 0, 0, 0, 2, 2, 2, 0, 0, 0, 0, 0, 0, 0, 2, 0, 0, 0, 0, 0, 0, 0, 0, 0, 0, 0, 2, 0, 0, 0, 0, 0, 0, 0, 0, 0, 0, 0, 0, 0, 0, 0, 0, 0, 0, 0, 0, 0, 0, 0, 0, 0, 0, 0, 0, 0, 0, 0, 0, 0, 0, 0, 0, 0, 0, 0, 1, 0, 0, 0, 0, 0, 0, 0, 1, 1, 3, 0, 0, 0, 0, 0, 0, 0, 1, 1, 3, 3, 2, 0, 0, 0, 0, 0, 0, 0, 1, 1, 3, 3, 2, 2, 2, 4, 2, 2, 3, 3, 1, 1, 4, 4, 2, 2, 2, 2, 2, 2, 2, 2, 2, 2, 3, 3, 3, 3, 3, 3, 3, 3, 1, 1, 3, 3, 3, 3, 3, 3, 3, 1, 1, 1, 1, 1, 1, 1, 1, 1, 1, 1, 1, 1, 0, 0, 0, 0, 1, 1, 1, 1, 1, 1, 1, 1, 1, 1, 0, 0, 2, 0, 0, 0, 0, 0, 0, 2, 2, 0, 0, 2, 2, 2, 0, 0, 0, 0, 0, 0, 0, 0, 0, 0, 0, 0, 0, 0, 0, 0, 0, 0, 0, 0, 0, 0, 0, 0, 0, 0, 0, 0, 0, 0, 0, 0, 0, 0, 0, 0, 0, 0, 0, 0, 0, 0, 0, 0, 0, 0, 0, 0, 0, 0, 0, 0, 0, 0, 0, 0, 0, 0, 0, 0, 0, 0, 0, 0, 0, 0, 0, 0, 0, 0, 0, 0, 0, 0, 0, 0, 0, 0, 0, 0, 0, 0, 0, 0, 0, 0, 0, 0, 0, 0, 0, 0, 0, 0, 0, 2, 0, 0, 0, 0, 0, 0, 0, 2, 2, 2, 0, 0, 2, 2, 0, 0, 0, 0, 0, 0, 0, 0, 0, 0, 0, 0, 0, 0, 0, 0, 0, 0, 0, 0, 0, 0, 0, 0, 0, 0, 0, 0, 0, 0, 0, 0, 0, 0, 0, 0, 0, 0, 0, 0, 0, 0, 0, 0, 0, 0, 0, 0, 0, 0, 0, 0, 0, 0, 0, 0, 0, 0, 0, 0, 0, 0, 0, 2, 2, 3, 1, 0, 0, 0, 2, 2, 2, 2, 2, 2, 3, 3, 2, 3, 3, 3, 1, 1, 3, 3, 3, 3, 3, 3, 0, 0, 1, 1, 1, 1, 1, 1, 1, 1, 0, 0, 0, 1, 1, 1, 1, 1, 1, 1, 1, 1, 0, 0, 0, 0, 0, 0, 0, 0, 0, 0, 0, 0, 0, 0, 1, 1, 1, 1, 1, 0, 0, 1, 0, 1, 0, 0, 0, 1, 0, 0, 0, 0, 0, 1, 0, 0, 0, 0, 0, 0, 0, 0, 0, 0, 0, 0, 0, 0, 0, 0, 0, 0, 0, 0, 0, 0, 0, 0, 0, 0, 0, 0, 0, 0, 0, 0, 0, 0, 0, 0, 0, 0, 0, 0, 0, 0, 0, 0, 0, 0, 0, 0, 0, 0, 0, 0, 0, 0, 0, 0, 0, 0, 0, 0, 0, 0, 0, 0, 0, 0, 0, 0, 0, 0, 0, 0, 0, 0, 0, 0, 0, 0, 0, 0, 0, 0, 0, 0, 0, 0, 0, 0, 0, 0, 0, 0, 0, 0, 0, 0, 0, 0, 0, 0, 0, 0, 0, 0, 0, 0, 0, 0, 0, 0, 0, 0, 0, 0, 0, 0, 0, 0, 0, 0, 0, 0, 0, 0, 0, 0, 0, 0, 0, 0, 0, 0, 2, 0, 0, 0, 0, 0, 0, 0, 0, 2, 2, 0, 0, 0, 0, 0, 0, 0, 0, 0, 0, 0, 0, 0, 0, 0, 0, 0, 0, 0, 0, 0, 0, 0, 0, 0, 0, 0, 0, 0, 0, 0, 0, 0, 0, 0, 0, 0, 0, 0, 0, 0, 0, 0, 0, 0, 0, 0, 0, 0, 0, 0, 0, 0, 0, 0, 0, 0, 0, 0, 0, 0, 0, 0, 0, 0, 0, 0, 0, 0, 0, 0, 0, 0, 0, 0, 0, 0, 0, 0, 0, 0, 0, 0, 0, 0, 0, 0, 0, 0, 0, 0, 0, 0, 0, 0, 0, 0, 0, 0, 0, 0, 0, 0, 0, 0, 0, 0, 0, 0, 0, 0, 0, 0, 0, 0, 0, 0, 0, 0, 0, 0, 0, 0, 0, 0, 0, 0, 0, 0, 0, 0, 0, 0, 0, 0, 0, 0, 0, 0, 0, 0, 0, 0, 0, 0, 0, 0, 0, 0, 0, 0, 0, 0, 0, 0, 0, 0, 0, 0, 0, 0, 0, 0, 0, 0, 0, 0, 0, 0, 0, 0, 0, 0, 0, 0, 0, 0, 0, 0, 0, 0, 0, 0, 0, 0, 0, 0, 0, 0, 0, 0, 0, 0, 0, 0, 0, 0, 0, 0, 0, 0, 0, 0, 0, 0, 0, 0, 0, 0, 0, 0, 0, 0, 0, 0])
me_icosphere.materials.append(mat_surface)
me_icosphere.materials.append(mat_crater)
me_icosphere.materials.append(mat_core)
me_icosphere.materials.append(mat_dirt_1)
me_icosphere.materials.append(mat_dirt_2)
me_icosphere.use_remesh_preserve_volume = False
me_icosphere.use_remesh_preserve_attributes = False
me_icosphere.use_mirror_vertex_groups = False
me_icosphere.update()

# ---- objects
ob_icosphere = bpy.data.objects.new('Icosphere', me_icosphere)
ob_lamp = bpy.data.objects.new('Lamp', light_lamp)
ob_camera = bpy.data.objects.new('Camera', cam_camera)

# ---- transforms, parenting, visibility, modifiers, constraints
ob_icosphere.location = (0.0, 0.0, 0.0)
ob_icosphere.lineart.crease_threshold = 0.0
_vg = ob_icosphere.vertex_groups.new(name='Group')
ob_lamp.location = (4.076, 1.005, 5.904)
ob_lamp.rotation_euler = (0.6503, 0.05522, 1.866)
ob_lamp.lock_rotations_4d = False
ob_lamp.empty_display_type = 'ARROWS'
ob_lamp.color = (0.0, 0.0, 0.0, 0.0)
ob_lamp.lineart.crease_threshold = 0.0
ob_camera.location = (7.481, -6.508, 5.344)
ob_camera.rotation_euler = (1.109, 0.01082, 0.8149)
ob_camera.lock_rotations_4d = False
ob_camera.empty_display_type = 'ARROWS'
ob_camera.color = (0.0, 0.0, 0.0, 0.0)
ob_camera.display_type = 'WIRE'
ob_camera.lineart.crease_threshold = 0.0

# ---- collection membership
col_collection_1.objects.link(ob_icosphere)
col_collection_1.objects.link(ob_lamp)
col_collection_1.objects.link(ob_camera)

# ---- scene / render settings (as saved in the file)
scene.camera = ob_camera
scene.frame_start = 1; scene.frame_end = 250; scene.frame_set(1)
scene.render.engine = 'BLENDER_EEVEE_NEXT'
scene.render.resolution_percentage = 50
scene.render.dither_intensity = 0.0
scene.cycles.use_denoising = False
scene.cycles.samples = 10
scene.cycles.sampling_pattern = 'TABULATED_SOBOL'
scene.cycles.light_sampling_threshold = 0.0
scene.cycles.use_adaptive_sampling = False
scene.cycles.use_light_tree = False
scene.cycles.blur_glossy = 0.0
scene.cycles.pixel_filter_type = 'GAUSSIAN'
scene.cycles.sample_clamp_indirect = 0.0
scene.view_settings.view_transform = 'Standard'
bpy.context.view_layer.update()
